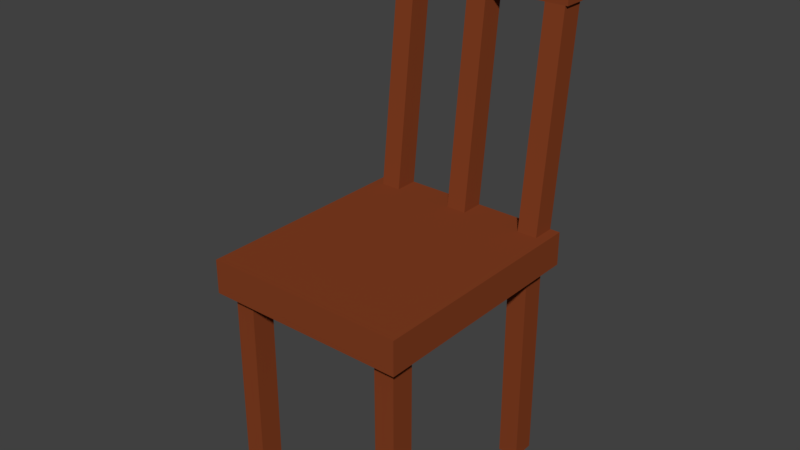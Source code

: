 # Source: chair.blend  (saved by Blender 2.79.0; exported with 4.5.12 LTS)
import bpy
from mathutils import Matrix  # noqa: F401  (used for matrix-valued properties, if any)

bpy.ops.wm.read_factory_settings(use_empty=True)
scene = bpy.context.scene
scene.name = 'Scene'

# ---- collections
col_collection_1 = bpy.data.collections.new('Collection 1'); scene.collection.children.link(col_collection_1)

# ---- materials (node trees are filled in below, after node groups)
mat_material_001 = bpy.data.materials.new('Material.001')
mat_material_001.alpha_threshold = 0.0
mat_material_001.use_transparent_shadow = False
mat_material_001.diffuse_color = (0.227, 0.04971, 0.016, 1.0)
mat_material_001.roughness = 0.5

# ---- material node trees

# ---- world
world_world = bpy.data.worlds.new('World'); scene.world = world_world
world_world.color = (0.05088, 0.05088, 0.05088)
world_world.use_sun_shadow = False
world_world.sun_shadow_jitter_overblur = 0.0
world_world.cycles.sampling_method = 'MANUAL'

# ---- meshes
me_cube_001 = bpy.data.meshes.new('Cube.001')
me_cube_001.from_pydata([(-1.0, -1.0, -1.0), (-1.0, -1.0, 1.0), (-1.0, 1.0, -1.0), (-1.0, 1.0, 1.0), (1.0, -1.0, -1.0), (1.0, -1.0, 1.0), (1.0, 1.0, -1.0), (1.0, 1.0, 1.0), (-1.0, 0.8, -1.0), (-1.0, 0.8, 1.0), (1.0, 0.8, -1.0), (1.0, 0.8, 1.0), (-1.0, -0.9, -1.0), (1.0, -0.9, 1.0), (-1.0, -0.9, 1.0), (1.0, -0.9, -1.0), (-1.0, 0.9, 1.0), (1.0, 0.9, -1.0), (-1.0, 0.9, -1.0), (1.0, 0.9, 1.0), (-0.9, 1.0, -1.0), (-0.9, 1.0, 1.0), (-0.9, -1.0, -1.0), (-0.9, -1.0, 1.0), (-0.9, 0.8, 1.0), (-0.9, 0.8, -1.0), (-0.9, -0.9, -1.0), (-0.9, 0.9, -1.0), (-0.9, 0.9, 1.0), (0.9, 1.0, 1.0), (0.9, -1.0, -1.0), (0.9, 0.8, 1.0), (0.9, 0.9, 1.0), (0.9, 1.0, -1.0), (0.9, -1.0, 1.0), (0.9, 0.8, -1.0), (0.9, -0.9, -1.0), (0.9, 0.9, -1.0), (-1.0, -0.7, 1.0), (1.0, -0.7, -1.0), (-1.0, -0.7, -1.0), (1.0, -0.7, 1.0), (-0.9, -0.7, -1.0), (0.9, -0.7, -1.0), (-1.0, 0.7, 1.0), (1.0, 0.7, -1.0), (-1.0, 0.7, -1.0), (1.0, 0.7, 1.0), (-0.9, 0.7, -1.0), (0.9, 0.7, -1.0), (0.7, 1.0, -1.0), (0.7, -1.0, 1.0), (0.7, 0.8, -1.0), (0.7, -0.9, -1.0), (0.7, 0.9, -1.0), (0.7, 1.0, 1.0), (0.7, -1.0, -1.0), (0.7, 0.8, 1.0), (0.7, -0.7, -1.0), (0.7, 0.7, -1.0), (-0.7, 1.0, -1.0), (-0.7, -1.0, 1.0), (-0.7, 0.8, -1.0), (-0.7, -0.9, -1.0), (-0.7, 0.9, -1.0), (-0.7, -0.7, -1.0), (-0.7, 0.7, -1.0), (-0.7, 1.0, 1.0), (-0.7, -1.0, -1.0), (-0.7, 0.8, 1.0), (-0.7, -0.9, -13.34), (-0.9, -0.9, -13.34), (-0.7, 0.9, -13.34), (-0.9, 0.9, -13.34), (-0.9, -0.7, -13.34), (-0.9, 0.8, -13.34), (0.9, -0.7, -13.34), (0.9, -0.9, -13.34), (0.9, 0.9, -13.34), (0.9, 0.8, -13.34), (-0.7, -0.7, -13.34), (-0.9, 0.7, -13.34), (0.9, 0.7, -13.34), (-0.7, 0.7, -13.34), (0.7, -0.9, -13.34), (0.7, 0.9, -13.34), (0.7, -0.7, -13.34), (0.7, 0.7, -13.34), (0.7, 0.8, -13.34), (-0.7, 0.8, -13.34), (0.1, 1.0, 1.0), (0.1, -1.0, -1.0), (0.1, 0.8, 1.0), (0.1, 1.0, -1.0), (0.1, -1.0, 1.0), (-0.1, 1.0, -1.0), (-0.1, -1.0, 1.0), (-0.1, 1.0, 1.0), (-0.1, -1.0, -1.0), (-0.1, 0.8, 1.0), (-0.9, 1.193, 13.43), (-0.9, 1.093, 13.43), (-0.9, 0.9934, 13.43), (0.7, 1.193, 13.43), (0.9, 1.193, 13.43), (0.7, 0.9934, 13.43), (0.9, 0.9934, 13.43), (0.9, 1.093, 13.43), (-0.7, 1.193, 13.43), (-0.7, 0.9934, 13.43), (-0.1, 1.193, 13.43), (0.1, 1.193, 13.43), (-0.1, 0.9934, 13.43), (0.1, 0.9934, 13.43), (-0.1, 1.193, 17.26), (0.1, 1.193, 17.26), (-0.1, 0.9934, 17.26), (0.1, 0.9934, 17.26), (0.9253, 0.9934, 13.43), (0.9253, 1.193, 13.43), (-0.9253, 0.9934, 13.43), (-0.9253, 1.193, 13.43), (0.9253, 0.9934, 17.26), (0.9253, 1.193, 17.26), (-0.9253, 0.9934, 17.26), (-0.9253, 1.193, 17.26)], [], [(29, 7, 6, 33, 50, 93, 95, 60, 20, 2, 3, 21, 67, 97, 90, 55), (90, 97, 110, 111), (16, 3, 2, 18, 8, 46, 40, 12, 0, 1, 14, 38, 44, 9), (13, 5, 4, 15, 39, 45, 10, 17, 6, 7, 19, 11, 47, 41), (23, 1, 0, 22, 68, 98, 91, 56, 30, 4, 5, 34, 51, 94, 96, 61), (58, 43, 76, 86), (74, 80, 70, 71), (53, 36, 30, 56), (52, 59, 49, 45, 39, 15, 4, 30, 36, 43, 58, 53, 56, 91, 98, 68, 63, 65, 42, 40, 46, 48, 66, 62, 64, 60, 95, 93, 50, 54), (17, 10, 45, 49, 35, 37, 54, 50, 33, 6), (86, 76, 77, 84), (29, 55, 103, 104), (52, 54, 85, 88, 87, 59), (43, 36, 77, 76), (2, 20, 60, 64, 27, 25, 48, 46, 8, 18), (26, 42, 74, 71), (73, 72, 89, 83, 81, 75), (79, 82, 87, 88, 85, 78), (62, 66, 83, 89, 72, 64), (63, 26, 71, 70), (36, 53, 84, 77), (27, 64, 72, 73), (65, 63, 70, 80), (54, 37, 78, 85), (25, 27, 73, 75, 81, 48), (49, 59, 87, 82), (53, 58, 86, 84), (66, 48, 81, 83), (42, 65, 80, 74), (28, 24, 102, 101, 100, 21), (40, 42, 26, 63, 68, 22, 0, 12), (14, 1, 23, 61, 96, 94, 51, 34, 5, 13, 41, 47, 11, 19, 7, 29, 32, 31, 57, 55, 90, 92, 99, 97, 67, 69, 24, 28, 21, 3, 16, 9, 44, 38), (103, 105, 106, 107, 104), (101, 102, 109, 108, 100), (110, 112, 120, 121), (55, 57, 105, 103), (69, 67, 108, 109), (97, 99, 112, 110), (57, 31, 106, 105), (99, 92, 113, 112), (67, 21, 100, 108), (92, 90, 111, 113), (24, 69, 109, 102), (121, 120, 124, 125), (118, 119, 123, 122), (32, 29, 104, 107, 106, 31), (113, 111, 119, 118), (116, 117, 122, 123, 115, 114, 125, 124), (115, 123, 119, 111, 110, 121, 125, 114), (112, 113, 118, 122, 117, 116, 124, 120), (37, 35, 49, 82, 79, 78)])
_uv = me_cube_001.uv_layers.new(name='UVMap')
_uv.uv.foreach_set('vector', [0.007843, 0.1095, 1.402e-08, 0.1095, 0.0, 1.306e-08, 0.007843, 6.528e-09, 0.02353, 6.528e-09, 0.07059, 3.264e-09, 0.08627, 3.264e-09, 0.1333, 3.264e-09, 0.149, 3.264e-09, 0.1569, 0.0, 0.1569, 0.1095, 0.149, 0.1095, 0.1333, 0.1095, 0.08627, 0.1095, 0.07059, 0.1095, 0.02353, 0.1095, 0.07059, 0.1095, 0.08627, 0.1095, 0.08627, 0.7903, 0.07059, 0.7903, 0.302, 0.005476, 0.302, 1.306e-08, 0.4589, 0.0, 0.4589, 0.005476, 0.4589, 0.01095, 0.4589, 0.01643, 0.4589, 0.09309, 0.4589, 0.104, 0.4589, 0.1095, 0.302, 0.1095, 0.302, 0.104, 0.302, 0.09309, 0.302, 0.01643, 0.302, 0.01095, 0.3098, 0.219, 0.302, 0.219, 0.302, 0.1095, 0.3098, 0.1095, 0.3255, 0.1095, 0.4353, 0.1095, 0.4432, 0.1095, 0.451, 0.1095, 0.4589, 0.1095, 0.4589, 0.219, 0.451, 0.219, 0.4432, 0.219, 0.4353, 0.219, 0.3255, 0.219, 0.6157, 0.2136, 0.6157, 0.219, 0.4589, 0.219, 0.4589, 0.2136, 0.4589, 0.2026, 0.4589, 0.1698, 0.4589, 0.1588, 0.4589, 0.1259, 0.4589, 0.115, 0.4589, 0.1095, 0.6157, 0.1095, 0.6157, 0.115, 0.6157, 0.1259, 0.6157, 0.1588, 0.6157, 0.1698, 0.6157, 0.2026, 0.9686, 0.0, 0.9843, 0.0, 0.9843, 0.6755, 0.9686, 0.6755, 0.3177, 0.3286, 0.3334, 0.3286, 0.3334, 0.3395, 0.3177, 0.3395, 0.4824, 0.005476, 0.4667, 0.005476, 0.4667, 9.792e-09, 0.4824, 9.792e-09, 0.4824, 0.09857, 0.4824, 0.09309, 0.4667, 0.09309, 0.4589, 0.09309, 0.4589, 0.01643, 0.4589, 0.005476, 0.4589, 9.792e-09, 0.4667, 9.792e-09, 0.4667, 0.005476, 0.4667, 0.01643, 0.4824, 0.01643, 0.4824, 0.005476, 0.4824, 9.792e-09, 0.5294, 3.264e-09, 0.5451, 3.264e-09, 0.5922, 0.0, 0.5922, 0.005476, 0.5922, 0.01643, 0.6079, 0.01643, 0.6157, 0.01643, 0.6157, 0.09309, 0.6079, 0.09309, 0.5922, 0.09309, 0.5922, 0.09857, 0.5922, 0.104, 0.5922, 0.1095, 0.5451, 0.1095, 0.5294, 0.1095, 0.4824, 0.1095, 0.4824, 0.104, 0.4589, 0.104, 0.4589, 0.09857, 0.4589, 0.09309, 0.4667, 0.09309, 0.4667, 0.09857, 0.4667, 0.104, 0.4824, 0.104, 0.4824, 0.1095, 0.4667, 0.1095, 0.4589, 0.1095, 0.3491, 0.3286, 0.3647, 0.3286, 0.3647, 0.3395, 0.3491, 0.3395, 0.007843, 0.1095, 0.02353, 0.1095, 0.02353, 0.7903, 0.007843, 0.7903, 0.7882, 0.0, 0.7961, 0.0, 0.7961, 0.6755, 0.7882, 0.6755, 0.7804, 0.6755, 0.7804, 0.0, 0.8431, 0.6755, 0.8275, 0.6755, 0.8275, 0.0, 0.8431, 0.0, 0.6157, 0.1095, 0.6079, 0.1095, 0.5922, 0.1095, 0.5922, 0.104, 0.6079, 0.104, 0.6079, 0.09857, 0.6079, 0.09309, 0.6157, 0.09309, 0.6157, 0.09857, 0.6157, 0.104, 0.7647, 6.528e-09, 0.7804, 0.0, 0.7804, 0.6755, 0.7647, 0.6755, 0.3334, 0.3286, 0.3491, 0.3286, 0.3491, 0.334, 0.3491, 0.3395, 0.3334, 0.3395, 0.3334, 0.334, 0.3961, 0.334, 0.3961, 0.3395, 0.3804, 0.3395, 0.3804, 0.334, 0.3804, 0.3286, 0.3961, 0.3286, 0.851, 0.6755, 0.8431, 0.6755, 0.8431, 0.0, 0.851, 0.0, 0.8588, 0.0, 0.8588, 0.6755, 0.8745, 0.0, 0.8902, 0.0, 0.8902, 0.6755, 0.8745, 0.6755, 0.9059, 0.0, 0.9216, 0.0, 0.9216, 0.6755, 0.9059, 0.6755, 0.9373, 0.0, 0.9529, 0.0, 0.9529, 0.6755, 0.9373, 0.6755, 0.8275, 0.6755, 0.8118, 0.6755, 0.8118, 0.0, 0.8275, 0.0, 0.9843, 0.0, 1.0, 0.0, 1.0, 0.6755, 0.9843, 0.6755, 0.8039, 0.0, 0.8118, 0.0, 0.8118, 0.6755, 0.8039, 0.6755, 0.7961, 0.6755, 0.7961, 0.0, 0.9216, 0.0, 0.9373, 0.0, 0.9373, 0.6755, 0.9216, 0.6755, 0.749, 6.528e-09, 0.7647, 0.0, 0.7647, 0.6755, 0.749, 0.6755, 0.8902, 0.0, 0.9059, 0.0, 0.9059, 0.6755, 0.8902, 0.6755, 0.9529, 0.0, 0.9686, 0.0, 0.9686, 0.6755, 0.9529, 0.6755, 0.6941, 0.6809, 0.6863, 0.681, 0.6863, 0.0001704, 0.6941, 8.518e-05, 0.702, 0.0, 0.702, 0.6808, 0.6157, 0.01643, 0.6079, 0.01643, 0.6079, 0.005476, 0.5922, 0.005476, 0.5922, 0.0, 0.6079, 0.0, 0.6157, 0.0, 0.6157, 0.005476, 0.4589, 0.3231, 0.4589, 0.3286, 0.451, 0.3286, 0.4353, 0.3286, 0.3883, 0.3286, 0.3726, 0.3286, 0.3255, 0.3286, 0.3098, 0.3286, 0.302, 0.3286, 0.302, 0.3231, 0.302, 0.3121, 0.302, 0.2355, 0.302, 0.23, 0.302, 0.2245, 0.302, 0.219, 0.3098, 0.219, 0.3098, 0.2245, 0.3098, 0.23, 0.3255, 0.23, 0.3255, 0.219, 0.3726, 0.219, 0.3726, 0.23, 0.3883, 0.23, 0.3883, 0.219, 0.4353, 0.219, 0.4353, 0.23, 0.451, 0.23, 0.451, 0.2245, 0.451, 0.219, 0.4589, 0.219, 0.4589, 0.2245, 0.4589, 0.23, 0.4589, 0.2355, 0.4589, 0.3121, 0.3804, 0.3286, 0.3804, 0.3395, 0.3647, 0.3395, 0.3647, 0.334, 0.3647, 0.3286, 0.3177, 0.334, 0.3177, 0.3395, 0.302, 0.3395, 0.302, 0.3286, 0.3177, 0.3286, 0.5059, 0.219, 0.5216, 0.219, 0.5216, 0.2642, 0.5059, 0.2642, 0.6863, 0.6808, 0.6706, 0.681, 0.6706, 0.0001704, 0.6863, 0.0, 0.6392, 0.0, 0.6549, 0.0001704, 0.6549, 0.681, 0.6392, 0.6808, 0.7177, 0.6808, 0.702, 0.681, 0.702, 0.0001704, 0.7177, 0.0, 0.749, 0.6808, 0.7333, 0.6808, 0.7333, 0.0, 0.749, 0.0, 0.2373, 0.8905, 0.2216, 0.8905, 0.2216, 0.2097, 0.2373, 0.2097, 0.1333, 0.1095, 0.149, 0.1095, 0.149, 0.7903, 0.1333, 0.7903, 0.6549, 0.0, 0.6706, 0.0001704, 0.6706, 0.681, 0.6549, 0.6808, 0.7333, 0.6808, 0.7177, 0.6808, 0.7177, 0.0, 0.7333, 0.0, 0.4745, 0.4287, 0.4589, 0.4287, 0.4589, 0.219, 0.4745, 0.219, 0.4745, 0.219, 0.4902, 0.219, 0.4902, 0.4287, 0.4745, 0.4287, 0.6314, 0.6808, 0.6236, 0.6808, 0.6157, 0.0, 0.6236, 4.115e-05, 0.6314, 8.236e-05, 0.6392, 0.6809, 0.5216, 0.3094, 0.5059, 0.3094, 0.5059, 0.2642, 0.5216, 0.2642, 0.4902, 0.2752, 0.4902, 0.2642, 0.4902, 0.219, 0.5059, 0.219, 0.5059, 0.2642, 0.5059, 0.2752, 0.5059, 0.3204, 0.4902, 0.3204, 0.07059, 1.0, 0.005856, 1.0, 0.005856, 0.7903, 0.07059, 0.7903, 0.08627, 0.7903, 0.151, 0.7903, 0.151, 1.0, 0.08627, 1.0, 0.2373, 0.2097, 0.2216, 0.2097, 0.1569, 0.2097, 0.1569, 0.0, 0.2216, 0.0, 0.2373, 0.0, 0.302, 0.0, 0.302, 0.2097, 0.8745, 0.6755, 0.8667, 0.6755, 0.8588, 0.6755, 0.8588, 0.0, 0.8667, 0.0, 0.8745, 0.0])
me_cube_001.materials.append(mat_material_001)
me_cube_001.use_remesh_preserve_volume = False
me_cube_001.use_remesh_preserve_attributes = False
me_cube_001.use_mirror_vertex_groups = False
me_cube_001.update()

# ---- objects
ob_cube_001 = bpy.data.objects.new('Cube.001', me_cube_001)

# ---- transforms, parenting, visibility, modifiers, constraints
ob_cube_001.location = (0.0, 0.0, 0.0)
ob_cube_001.scale = (0.341, 0.3978, 0.05684)
ob_cube_001.lineart.crease_threshold = 0.0

# ---- collection membership
col_collection_1.objects.link(ob_cube_001)

# ---- scene / render settings (as saved in the file)
scene.frame_start = 1; scene.frame_end = 250; scene.frame_set(1)
scene.render.engine = 'BLENDER_EEVEE_NEXT'
scene.render.resolution_percentage = 50
scene.render.dither_intensity = 0.0
scene.cycles.use_denoising = False
scene.cycles.samples = 128
scene.cycles.sampling_pattern = 'TABULATED_SOBOL'
scene.cycles.use_adaptive_sampling = False
scene.cycles.use_light_tree = False
scene.cycles.blur_glossy = 0.0
scene.cycles.sample_clamp_indirect = 0.0
scene.view_settings.view_transform = 'Standard'
bpy.context.view_layer.update()

# ---- added for rendering (the .blend has no active camera and no usable light): camera, sun
cam_auto = bpy.data.cameras.new('AutoCamera')
cam_auto.lens = 50.0
cam_auto.sensor_width = 36.0
cam_auto.clip_end = 1000.0
ob_auto_camera = bpy.data.objects.new('AutoCamera', cam_auto)
scene.collection.objects.link(ob_auto_camera)
ob_auto_camera.location = (1.90756, -2.25059, 1.63757)
ob_auto_camera.rotation_euler = (1.09748, -7.21219e-08, 0.694738)
scene.camera = ob_auto_camera
light_auto_sun = bpy.data.lights.new('AutoSun', 'SUN')
light_auto_sun.energy = 3.0
light_auto_sun.angle = 0.0523599
ob_auto_sun = bpy.data.objects.new('AutoSun', light_auto_sun)
scene.collection.objects.link(ob_auto_sun)
ob_auto_sun.rotation_euler = (0.872665, 0.174533, 0.523599)
bpy.context.view_layer.update()
